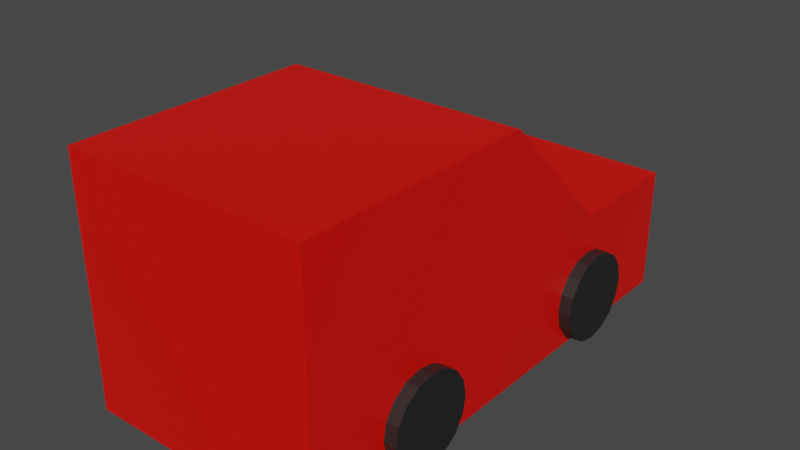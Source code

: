 # Source: MainCar.blend  (saved by Blender 2.80.75; exported with 4.5.12 LTS)
import bpy
from mathutils import Matrix  # noqa: F401  (used for matrix-valued properties, if any)

bpy.ops.wm.read_factory_settings(use_empty=True)
scene = bpy.context.scene
scene.name = 'Scene'

# ---- collections
col_collection = bpy.data.collections.new('Collection'); scene.collection.children.link(col_collection)

# ---- materials (node trees are filled in below, after node groups)
mat_material_maincar = bpy.data.materials.new('Material.MainCar')
mat_material_maincar.alpha_threshold = 0.0
mat_material_maincar.use_transparent_shadow = False
mat_material_maincar.line_color = (0.0, 0.0, 0.0, 1.0)
mat_material_tire = bpy.data.materials.new('Material.Tire')
mat_material_tire.use_transparent_shadow = False

# ---- material node trees
mat_material_maincar.use_nodes = True; mat_material_maincar.node_tree.nodes.clear()
_N = mat_material_maincar.node_tree.nodes; _L = mat_material_maincar.node_tree.links
n0 = _N.new('ShaderNodeOutputMaterial'); n0.name = 'Material Output'; n0.location = (300, 300)
n1 = _N.new('ShaderNodeBsdfPrincipled'); n1.name = 'Principled BSDF'; n1.location = (10, 300)
n1.distribution = 'GGX'
n1.subsurface_method = 'BURLEY'
n1.inputs[0].default_value = (0.8, 0.003715, 0.0, 1.0)
n1.inputs[2].default_value = 0.4
n1.inputs[3].default_value = 1.45
n1.inputs[27].default_value = (0.0, 0.0, 0.0, 1.0)
n1.inputs[28].default_value = 1.0
_L.new(n1.outputs[0], n0.inputs[0])
n0.is_active_output = True
mat_material_tire.use_nodes = True; mat_material_tire.node_tree.nodes.clear()
_N = mat_material_tire.node_tree.nodes; _L = mat_material_tire.node_tree.links
n0 = _N.new('ShaderNodeOutputMaterial'); n0.name = 'Material Output'; n0.location = (300, 300)
n1 = _N.new('ShaderNodeBsdfPrincipled'); n1.name = 'Principled BSDF'; n1.location = (10, 300)
n1.distribution = 'GGX'
n1.subsurface_method = 'BURLEY'
n1.inputs[0].default_value = (0.01739, 0.01739, 0.01739, 1.0)
n1.inputs[3].default_value = 1.45
n1.inputs[27].default_value = (0.0, 0.0, 0.0, 1.0)
n1.inputs[28].default_value = 1.0
_L.new(n1.outputs[0], n0.inputs[0])
n0.is_active_output = True

# ---- world
world_world = bpy.data.worlds.new('World'); scene.world = world_world
world_world.use_nodes = True; world_world.node_tree.nodes.clear()
_N = world_world.node_tree.nodes; _L = world_world.node_tree.links
n0 = _N.new('ShaderNodeOutputWorld'); n0.name = 'World Output'; n0.location = (300, 300)
n1 = _N.new('ShaderNodeBackground'); n1.name = 'Background'; n1.location = (10, 300)
n1.inputs[0].default_value = (0.05088, 0.05088, 0.05088, 1.0)
_L.new(n1.outputs[0], n0.inputs[0])
n0.is_active_output = True
world_world.color = (0.05088, 0.05088, 0.05088)
world_world.use_sun_shadow = False
world_world.sun_shadow_jitter_overblur = 0.0

# ---- meshes
me_cube = bpy.data.meshes.new('Cube')
me_cube.from_pydata([(-1.0, -1.0, 3.258e-07), (-1.0, -1.0, 2.0), (-1.0, -3.0, 3.258e-07), (-1.0, -3.0, 2.0), (1.0, -1.0, -3.258e-07), (1.0, -1.0, 2.0), (1.0, -3.0, -3.258e-07), (1.0, -3.0, 2.0), (-1.0, 0.0, 1.0), (1.0, 0.0, 1.0), (-1.0, 0.0, 3.258e-07), (1.0, 0.0, -3.258e-07), (-1.0, 1.0, 1.0), (1.0, 1.0, 1.0), (-1.0, 1.0, 3.258e-07), (1.0, 1.0, -3.258e-07), (-1.1, 0.36, 0.3365), (1.1, 0.36, 0.3365), (-1.1, 0.3326, 0.1987), (1.1, 0.3326, 0.1987), (-1.1, 0.2546, 0.08194), (1.1, 0.2546, 0.08194), (-1.1, 0.1378, 0.003901), (1.1, 0.1378, 0.003901), (-1.1, -3.302e-08, -0.0235), (1.1, -3.302e-08, -0.0235), (-1.1, -0.1378, 0.003901), (1.1, -0.1378, 0.003901), (-1.1, -0.2546, 0.08194), (1.1, -0.2546, 0.08194), (-1.1, -0.3326, 0.1987), (1.1, -0.3326, 0.1987), (-1.1, -0.36, 0.3365), (1.1, -0.36, 0.3365), (-1.1, -0.3326, 0.4743), (1.1, -0.3326, 0.4743), (-1.1, -0.2546, 0.5911), (1.1, -0.2546, 0.5911), (-1.1, -0.1378, 0.6691), (1.1, -0.1378, 0.6691), (-1.1, -1.299e-08, 0.6965), (1.1, -1.299e-08, 0.6965), (-1.1, 0.1378, 0.6691), (1.1, 0.1378, 0.6691), (-1.1, 0.2546, 0.5911), (1.1, 0.2546, 0.5911), (-1.1, 0.3326, 0.4743), (1.1, 0.3326, 0.4743), (-1.1, -1.64, 0.3365), (1.1, -1.64, 0.3365), (-1.1, -1.667, 0.1987), (1.1, -1.667, 0.1987), (-1.1, -1.745, 0.08194), (1.1, -1.745, 0.08194), (-1.1, -1.862, 0.003901), (1.1, -1.862, 0.003901), (-1.1, -2.0, -0.0235), (1.1, -2.0, -0.0235), (-1.1, -2.138, 0.003901), (1.1, -2.138, 0.003901), (-1.1, -2.255, 0.08194), (1.1, -2.255, 0.08194), (-1.1, -2.333, 0.1987), (1.1, -2.333, 0.1987), (-1.1, -2.36, 0.3365), (1.1, -2.36, 0.3365), (-1.1, -2.333, 0.4743), (1.1, -2.333, 0.4743), (-1.1, -2.255, 0.5911), (1.1, -2.255, 0.5911), (-1.1, -2.138, 0.6691), (1.1, -2.138, 0.6691), (-1.1, -2.0, 0.6965), (1.1, -2.0, 0.6965), (-1.1, -1.862, 0.6691), (1.1, -1.862, 0.6691), (-1.1, -1.745, 0.5911), (1.1, -1.745, 0.5911), (-1.1, -1.667, 0.4743), (1.1, -1.667, 0.4743)], [], [(0, 4, 6, 2), (3, 2, 6, 7), (7, 6, 4, 5), (5, 1, 3, 7), (1, 0, 2, 3), (0, 1, 8, 10), (11, 10, 14, 15), (5, 4, 11, 9), (1, 5, 9, 8), (4, 0, 10, 11), (13, 15, 14, 12), (10, 8, 12, 14), (9, 11, 15, 13), (8, 9, 13, 12), (16, 17, 19, 18), (18, 19, 21, 20), (20, 21, 23, 22), (22, 23, 25, 24), (24, 25, 27, 26), (26, 27, 29, 28), (28, 29, 31, 30), (30, 31, 33, 32), (32, 33, 35, 34), (34, 35, 37, 36), (36, 37, 39, 38), (38, 39, 41, 40), (40, 41, 43, 42), (42, 43, 45, 44), (19, 17, 47, 45, 43, 41, 39, 37, 35, 33, 31, 29, 27, 25, 23, 21), (44, 45, 47, 46), (46, 47, 17, 16), (16, 18, 20, 22, 24, 26, 28, 30, 32, 34, 36, 38, 40, 42, 44, 46), (48, 49, 51, 50), (50, 51, 53, 52), (52, 53, 55, 54), (54, 55, 57, 56), (56, 57, 59, 58), (58, 59, 61, 60), (60, 61, 63, 62), (62, 63, 65, 64), (64, 65, 67, 66), (66, 67, 69, 68), (68, 69, 71, 70), (70, 71, 73, 72), (72, 73, 75, 74), (74, 75, 77, 76), (51, 49, 79, 77, 75, 73, 71, 69, 67, 65, 63, 61, 59, 57, 55, 53), (76, 77, 79, 78), (78, 79, 49, 48), (48, 50, 52, 54, 56, 58, 60, 62, 64, 66, 68, 70, 72, 74, 76, 78)])
me_cube.polygons.foreach_set('material_index', [0, 0, 0, 0, 0, 0, 0, 0, 0, 0, 0, 0, 0, 0, 1, 1, 1, 1, 1, 1, 1, 1, 1, 1, 1, 1, 1, 1, 1, 1, 1, 1, 1, 1, 1, 1, 1, 1, 1, 1, 1, 1, 1, 1, 1, 1, 1, 1, 1, 1])
_uv = me_cube.uv_layers.new(name='UVMap')
_uv.uv.foreach_set('vector', [0.375, 0.0, 0.625, 0.0, 0.625, 0.25, 0.375, 0.25, 0.375, 0.25, 0.625, 0.25, 0.625, 0.5, 0.375, 0.5, 0.375, 0.5, 0.625, 0.5, 0.625, 0.75, 0.375, 0.75, 0.375, 0.75, 0.625, 0.75, 0.625, 1.0, 0.375, 1.0, 0.125, 0.5, 0.375, 0.5, 0.375, 0.75, 0.125, 0.75, 0.375, 0.5, 0.125, 0.5, 0.125, 0.5, 0.375, 0.5, 0.625, 0.0, 0.375, 0.0, 0.375, 0.0, 0.625, 0.0, 0.375, 0.75, 0.625, 0.75, 0.625, 0.75, 0.375, 0.75, 0.625, 0.75, 0.375, 0.75, 0.375, 0.75, 0.625, 0.75, 0.625, 0.0, 0.375, 0.0, 0.375, 0.0, 0.625, 0.0, 0.625, 0.5, 0.875, 0.5, 0.875, 0.75, 0.625, 0.75, 0.375, 0.5, 0.125, 0.5, 0.125, 0.5, 0.375, 0.5, 0.375, 0.75, 0.625, 0.75, 0.625, 0.75, 0.375, 0.75, 0.625, 0.75, 0.375, 0.75, 0.375, 0.75, 0.625, 0.75, 1.0, 0.5, 1.0, 1.0, 0.9375, 1.0, 0.9375, 0.5, 0.9375, 0.5, 0.9375, 1.0, 0.875, 1.0, 0.875, 0.5, 0.875, 0.5, 0.875, 1.0, 0.8125, 1.0, 0.8125, 0.5, 0.8125, 0.5, 0.8125, 1.0, 0.75, 1.0, 0.75, 0.5, 0.75, 0.5, 0.75, 1.0, 0.6875, 1.0, 0.6875, 0.5, 0.6875, 0.5, 0.6875, 1.0, 0.625, 1.0, 0.625, 0.5, 0.625, 0.5, 0.625, 1.0, 0.5625, 1.0, 0.5625, 0.5, 0.5625, 0.5, 0.5625, 1.0, 0.5, 1.0, 0.5, 0.5, 0.5, 0.5, 0.5, 1.0, 0.4375, 1.0, 0.4375, 0.5, 0.4375, 0.5, 0.4375, 1.0, 0.375, 1.0, 0.375, 0.5, 0.375, 0.5, 0.375, 1.0, 0.3125, 1.0, 0.3125, 0.5, 0.3125, 0.5, 0.3125, 1.0, 0.25, 1.0, 0.25, 0.5, 0.25, 0.5, 0.25, 1.0, 0.1875, 1.0, 0.1875, 0.5, 0.1875, 0.5, 0.1875, 1.0, 0.125, 1.0, 0.125, 0.5, 0.3418, 0.4717, 0.25, 0.49, 0.1582, 0.4717, 0.08029, 0.4197, 0.02827, 0.3418, 0.01, 0.25, 0.02827, 0.1582, 0.08029, 0.08029, 0.1582, 0.02827, 0.25, 0.01, 0.3418, 0.02827, 0.4197, 0.08029, 0.4717, 0.1582, 0.49, 0.25, 0.4717, 0.3418, 0.4197, 0.4197, 0.125, 0.5, 0.125, 1.0, 0.0625, 1.0, 0.0625, 0.5, 0.0625, 0.5, 0.0625, 1.0, 0.0, 1.0, 0.0, 0.5, 0.75, 0.49, 0.8418, 0.4717, 0.9197, 0.4197, 0.9717, 0.3418, 0.99, 0.25, 0.9717, 0.1582, 0.9197, 0.08029, 0.8418, 0.02827, 0.75, 0.01, 0.6582, 0.02827, 0.5803, 0.08029, 0.5283, 0.1582, 0.51, 0.25, 0.5283, 0.3418, 0.5803, 0.4197, 0.6582, 0.4717, 1.0, 0.5, 1.0, 1.0, 0.9375, 1.0, 0.9375, 0.5, 0.9375, 0.5, 0.9375, 1.0, 0.875, 1.0, 0.875, 0.5, 0.875, 0.5, 0.875, 1.0, 0.8125, 1.0, 0.8125, 0.5, 0.8125, 0.5, 0.8125, 1.0, 0.75, 1.0, 0.75, 0.5, 0.75, 0.5, 0.75, 1.0, 0.6875, 1.0, 0.6875, 0.5, 0.6875, 0.5, 0.6875, 1.0, 0.625, 1.0, 0.625, 0.5, 0.625, 0.5, 0.625, 1.0, 0.5625, 1.0, 0.5625, 0.5, 0.5625, 0.5, 0.5625, 1.0, 0.5, 1.0, 0.5, 0.5, 0.5, 0.5, 0.5, 1.0, 0.4375, 1.0, 0.4375, 0.5, 0.4375, 0.5, 0.4375, 1.0, 0.375, 1.0, 0.375, 0.5, 0.375, 0.5, 0.375, 1.0, 0.3125, 1.0, 0.3125, 0.5, 0.3125, 0.5, 0.3125, 1.0, 0.25, 1.0, 0.25, 0.5, 0.25, 0.5, 0.25, 1.0, 0.1875, 1.0, 0.1875, 0.5, 0.1875, 0.5, 0.1875, 1.0, 0.125, 1.0, 0.125, 0.5, 0.3418, 0.4717, 0.25, 0.49, 0.1582, 0.4717, 0.08029, 0.4197, 0.02827, 0.3418, 0.01, 0.25, 0.02827, 0.1582, 0.08029, 0.08029, 0.1582, 0.02827, 0.25, 0.01, 0.3418, 0.02827, 0.4197, 0.08029, 0.4717, 0.1582, 0.49, 0.25, 0.4717, 0.3418, 0.4197, 0.4197, 0.125, 0.5, 0.125, 1.0, 0.0625, 1.0, 0.0625, 0.5, 0.0625, 0.5, 0.0625, 1.0, 0.0, 1.0, 0.0, 0.5, 0.75, 0.49, 0.8418, 0.4717, 0.9197, 0.4197, 0.9717, 0.3418, 0.99, 0.25, 0.9717, 0.1582, 0.9197, 0.08029, 0.8418, 0.02827, 0.75, 0.01, 0.6582, 0.02827, 0.5803, 0.08029, 0.5283, 0.1582, 0.51, 0.25, 0.5283, 0.3418, 0.5803, 0.4197, 0.6582, 0.4717])
me_cube.materials.append(mat_material_maincar)
me_cube.materials.append(mat_material_tire)
me_cube.use_remesh_preserve_volume = False
me_cube.use_remesh_preserve_attributes = False
me_cube.use_mirror_vertex_groups = False
me_cube.update()

# ---- objects
ob_maincar = bpy.data.objects.new('MainCar', me_cube)

# ---- transforms, parenting, visibility, modifiers, constraints
ob_maincar.location = (0.0, 0.0, 0.0)
ob_maincar.lock_rotations_4d = False
ob_maincar.empty_display_type = 'ARROWS'
ob_maincar.lineart.crease_threshold = 0.0

# ---- collection membership
col_collection.objects.link(ob_maincar)

# ---- scene / render settings (as saved in the file)
scene.frame_start = 1; scene.frame_end = 250; scene.frame_set(1)
scene.render.engine = 'BLENDER_EEVEE_NEXT'
scene.cycles.use_denoising = False
scene.cycles.samples = 128
scene.cycles.sampling_pattern = 'TABULATED_SOBOL'
scene.cycles.use_adaptive_sampling = False
scene.cycles.use_light_tree = False
scene.view_settings.view_transform = 'Filmic'
bpy.context.view_layer.update()

# ---- added for rendering (the .blend has no active camera and no usable light): camera, sun
cam_auto = bpy.data.cameras.new('AutoCamera')
cam_auto.lens = 50.0
cam_auto.sensor_width = 36.0
cam_auto.clip_end = 1000.0
ob_auto_camera = bpy.data.objects.new('AutoCamera', cam_auto)
scene.collection.objects.link(ob_auto_camera)
ob_auto_camera.location = (4.62006, -6.54408, 4.6843)
ob_auto_camera.rotation_euler = (1.09748, -7.21219e-08, 0.694738)
scene.camera = ob_auto_camera
light_auto_sun = bpy.data.lights.new('AutoSun', 'SUN')
light_auto_sun.energy = 3.0
light_auto_sun.angle = 0.0523599
ob_auto_sun = bpy.data.objects.new('AutoSun', light_auto_sun)
scene.collection.objects.link(ob_auto_sun)
ob_auto_sun.rotation_euler = (0.872665, 0.174533, 0.523599)
bpy.context.view_layer.update()
